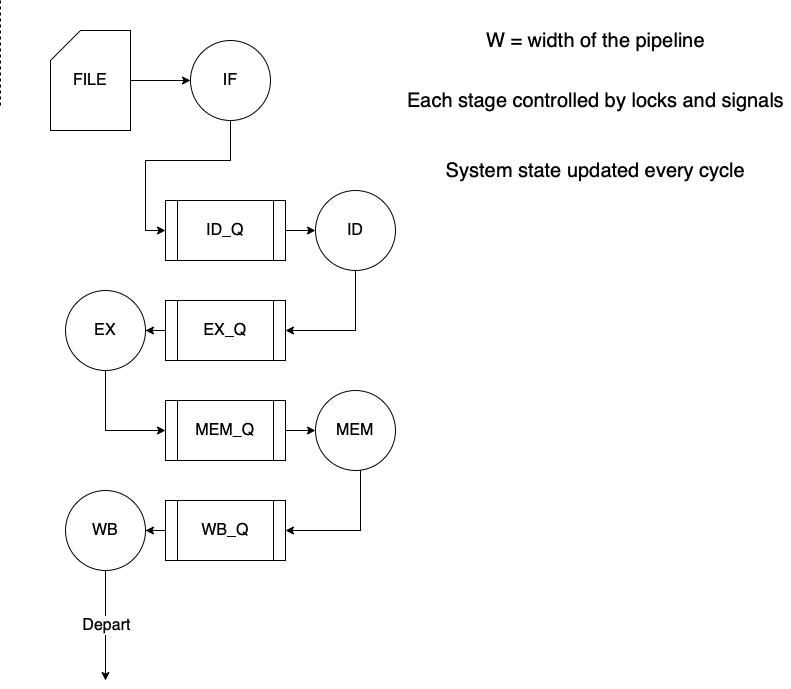

The diagram above was exported from draw.io. Its source (the exported page's mxGraphModel, read from the mxfile embedded in the PNG):
<mxGraphModel dx="869" dy="563" grid="1" gridSize="10" guides="1" tooltips="1" connect="1" arrows="1" fold="1" page="1" pageScale="1" pageWidth="827" pageHeight="1169" background="#ffffff" math="0" shadow="0">
  <root>
    <mxCell id="0" />
    <mxCell id="1" parent="0" />
    <mxCell id="Tw2ithI0NdQ1nwFk5sb1-15" style="edgeStyle=orthogonalEdgeStyle;rounded=0;orthogonalLoop=1;jettySize=auto;html=1;fontSize=16;" edge="1" parent="1" source="Tw2ithI0NdQ1nwFk5sb1-1" target="Tw2ithI0NdQ1nwFk5sb1-7">
      <mxGeometry relative="1" as="geometry" />
    </mxCell>
    <mxCell id="Tw2ithI0NdQ1nwFk5sb1-1" value="ID_Q" style="shape=process;whiteSpace=wrap;html=1;backgroundOutline=1;fontSize=16;" vertex="1" parent="1">
      <mxGeometry x="165" y="200" width="120" height="60" as="geometry" />
    </mxCell>
    <mxCell id="Tw2ithI0NdQ1nwFk5sb1-19" style="edgeStyle=orthogonalEdgeStyle;rounded=0;orthogonalLoop=1;jettySize=auto;html=1;exitX=0;exitY=0.5;exitDx=0;exitDy=0;fontSize=16;" edge="1" parent="1" source="Tw2ithI0NdQ1nwFk5sb1-2" target="Tw2ithI0NdQ1nwFk5sb1-8">
      <mxGeometry relative="1" as="geometry" />
    </mxCell>
    <mxCell id="Tw2ithI0NdQ1nwFk5sb1-2" value="EX_Q" style="shape=process;whiteSpace=wrap;html=1;backgroundOutline=1;fontSize=16;" vertex="1" parent="1">
      <mxGeometry x="165" y="300" width="120" height="60" as="geometry" />
    </mxCell>
    <mxCell id="Tw2ithI0NdQ1nwFk5sb1-21" style="edgeStyle=orthogonalEdgeStyle;rounded=0;orthogonalLoop=1;jettySize=auto;html=1;fontSize=16;" edge="1" parent="1" source="Tw2ithI0NdQ1nwFk5sb1-4" target="Tw2ithI0NdQ1nwFk5sb1-9">
      <mxGeometry relative="1" as="geometry" />
    </mxCell>
    <mxCell id="Tw2ithI0NdQ1nwFk5sb1-4" value="MEM_Q" style="shape=process;whiteSpace=wrap;html=1;backgroundOutline=1;fontSize=16;" vertex="1" parent="1">
      <mxGeometry x="165" y="400" width="120" height="60" as="geometry" />
    </mxCell>
    <mxCell id="Tw2ithI0NdQ1nwFk5sb1-23" style="edgeStyle=orthogonalEdgeStyle;rounded=0;orthogonalLoop=1;jettySize=auto;html=1;exitX=0;exitY=0.5;exitDx=0;exitDy=0;fontSize=16;" edge="1" parent="1" source="Tw2ithI0NdQ1nwFk5sb1-6" target="Tw2ithI0NdQ1nwFk5sb1-10">
      <mxGeometry relative="1" as="geometry" />
    </mxCell>
    <mxCell id="Tw2ithI0NdQ1nwFk5sb1-6" value="WB_Q" style="shape=process;whiteSpace=wrap;html=1;backgroundOutline=1;fontSize=16;" vertex="1" parent="1">
      <mxGeometry x="165" y="500" width="120" height="60" as="geometry" />
    </mxCell>
    <mxCell id="Tw2ithI0NdQ1nwFk5sb1-18" style="edgeStyle=orthogonalEdgeStyle;rounded=0;orthogonalLoop=1;jettySize=auto;html=1;entryX=1;entryY=0.5;entryDx=0;entryDy=0;fontSize=16;" edge="1" parent="1" source="Tw2ithI0NdQ1nwFk5sb1-7" target="Tw2ithI0NdQ1nwFk5sb1-2">
      <mxGeometry relative="1" as="geometry">
        <mxPoint x="320" y="350" as="targetPoint" />
        <Array as="points">
          <mxPoint x="355" y="330" />
        </Array>
      </mxGeometry>
    </mxCell>
    <mxCell id="Tw2ithI0NdQ1nwFk5sb1-7" value="ID" style="ellipse;whiteSpace=wrap;html=1;aspect=fixed;fontSize=16;" vertex="1" parent="1">
      <mxGeometry x="315" y="190" width="80" height="80" as="geometry" />
    </mxCell>
    <mxCell id="Tw2ithI0NdQ1nwFk5sb1-20" style="edgeStyle=orthogonalEdgeStyle;rounded=0;orthogonalLoop=1;jettySize=auto;html=1;fontSize=16;" edge="1" parent="1" source="Tw2ithI0NdQ1nwFk5sb1-8" target="Tw2ithI0NdQ1nwFk5sb1-4">
      <mxGeometry relative="1" as="geometry">
        <mxPoint x="140" y="440" as="targetPoint" />
        <Array as="points">
          <mxPoint x="105" y="430" />
        </Array>
      </mxGeometry>
    </mxCell>
    <mxCell id="Tw2ithI0NdQ1nwFk5sb1-8" value="EX" style="ellipse;whiteSpace=wrap;html=1;aspect=fixed;fontSize=16;" vertex="1" parent="1">
      <mxGeometry x="65" y="290" width="80" height="80" as="geometry" />
    </mxCell>
    <mxCell id="Tw2ithI0NdQ1nwFk5sb1-22" style="edgeStyle=orthogonalEdgeStyle;rounded=0;orthogonalLoop=1;jettySize=auto;html=1;entryX=1;entryY=0.5;entryDx=0;entryDy=0;fontSize=16;" edge="1" parent="1" source="Tw2ithI0NdQ1nwFk5sb1-9" target="Tw2ithI0NdQ1nwFk5sb1-6">
      <mxGeometry relative="1" as="geometry">
        <mxPoint x="355" y="570" as="targetPoint" />
        <Array as="points">
          <mxPoint x="360" y="530" />
        </Array>
      </mxGeometry>
    </mxCell>
    <mxCell id="Tw2ithI0NdQ1nwFk5sb1-9" value="MEM" style="ellipse;whiteSpace=wrap;html=1;aspect=fixed;fontSize=16;" vertex="1" parent="1">
      <mxGeometry x="315" y="390" width="80" height="80" as="geometry" />
    </mxCell>
    <mxCell id="Tw2ithI0NdQ1nwFk5sb1-24" style="edgeStyle=orthogonalEdgeStyle;rounded=0;orthogonalLoop=1;jettySize=auto;html=1;fontSize=16;" edge="1" parent="1" source="Tw2ithI0NdQ1nwFk5sb1-10">
      <mxGeometry relative="1" as="geometry">
        <mxPoint x="105" y="680" as="targetPoint" />
      </mxGeometry>
    </mxCell>
    <mxCell id="Tw2ithI0NdQ1nwFk5sb1-27" value="Depart" style="edgeLabel;html=1;align=center;verticalAlign=middle;resizable=0;points=[];fontSize=16;" vertex="1" connectable="0" parent="Tw2ithI0NdQ1nwFk5sb1-24">
      <mxGeometry x="-0.0182" relative="1" as="geometry">
        <mxPoint as="offset" />
      </mxGeometry>
    </mxCell>
    <mxCell id="Tw2ithI0NdQ1nwFk5sb1-10" value="WB" style="ellipse;whiteSpace=wrap;html=1;aspect=fixed;fontSize=16;" vertex="1" parent="1">
      <mxGeometry x="65" y="490" width="80" height="80" as="geometry" />
    </mxCell>
    <mxCell id="Tw2ithI0NdQ1nwFk5sb1-13" style="edgeStyle=orthogonalEdgeStyle;rounded=0;orthogonalLoop=1;jettySize=auto;html=1;exitX=1;exitY=0.5;exitDx=0;exitDy=0;exitPerimeter=0;fontSize=16;" edge="1" parent="1" source="Tw2ithI0NdQ1nwFk5sb1-11" target="Tw2ithI0NdQ1nwFk5sb1-12">
      <mxGeometry relative="1" as="geometry" />
    </mxCell>
    <mxCell id="Tw2ithI0NdQ1nwFk5sb1-11" value="FILE" style="shape=card;whiteSpace=wrap;html=1;fontSize=16;" vertex="1" parent="1">
      <mxGeometry x="50" y="30" width="80" height="100" as="geometry" />
    </mxCell>
    <mxCell id="Tw2ithI0NdQ1nwFk5sb1-14" style="edgeStyle=orthogonalEdgeStyle;rounded=0;orthogonalLoop=1;jettySize=auto;html=1;entryX=0;entryY=0.5;entryDx=0;entryDy=0;fontSize=16;" edge="1" parent="1" source="Tw2ithI0NdQ1nwFk5sb1-12" target="Tw2ithI0NdQ1nwFk5sb1-1">
      <mxGeometry relative="1" as="geometry" />
    </mxCell>
    <mxCell id="Tw2ithI0NdQ1nwFk5sb1-12" value="IF" style="ellipse;whiteSpace=wrap;html=1;aspect=fixed;fontSize=16;" vertex="1" parent="1">
      <mxGeometry x="190" y="40" width="80" height="80" as="geometry" />
    </mxCell>
    <mxCell id="Tw2ithI0NdQ1nwFk5sb1-25" value="&lt;font style=&quot;font-size: 20px&quot;&gt;W = width of the pipeline&lt;/font&gt;" style="text;html=1;align=center;verticalAlign=middle;resizable=0;points=[];autosize=1;strokeColor=none;fillColor=none;" vertex="1" parent="1">
      <mxGeometry x="480" y="30" width="230" height="20" as="geometry" />
    </mxCell>
    <mxCell id="Tw2ithI0NdQ1nwFk5sb1-26" value="&lt;font style=&quot;font-size: 20px&quot;&gt;Each stage controlled by locks and signals&lt;/font&gt;" style="text;html=1;align=center;verticalAlign=middle;resizable=0;points=[];autosize=1;strokeColor=none;fillColor=none;" vertex="1" parent="1">
      <mxGeometry x="400" y="90" width="390" height="20" as="geometry" />
    </mxCell>
    <mxCell id="Tw2ithI0NdQ1nwFk5sb1-28" value="&lt;font style=&quot;font-size: 20px&quot;&gt;System state updated every cycle&lt;/font&gt;" style="text;html=1;align=center;verticalAlign=middle;resizable=0;points=[];autosize=1;strokeColor=none;fillColor=none;" vertex="1" parent="1">
      <mxGeometry x="440" y="160" width="310" height="20" as="geometry" />
    </mxCell>
    <mxCell id="Tw2ithI0NdQ1nwFk5sb1-29" value="" style="endArrow=none;dashed=1;html=1;rounded=0;fontSize=16;" edge="1" parent="1">
      <mxGeometry width="50" height="50" relative="1" as="geometry">
        <mxPoint y="105" as="sourcePoint" />
        <mxPoint as="targetPoint" />
      </mxGeometry>
    </mxCell>
  </root>
</mxGraphModel>